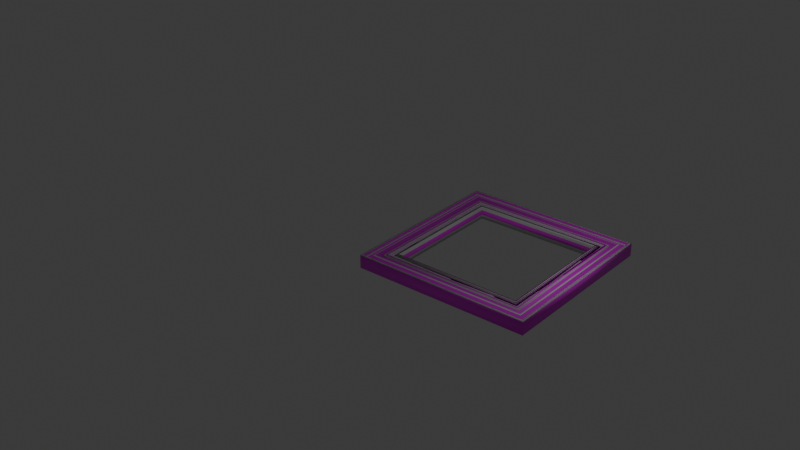 # Source: pic_frame2.blend  (saved by Blender 4.1.24; exported with 4.5.12 LTS)
import bpy
from mathutils import Matrix  # noqa: F401  (used for matrix-valued properties, if any)

bpy.ops.wm.read_factory_settings(use_empty=True)
scene = bpy.context.scene
scene.name = 'Scene'

# ---- collections
col_collection = bpy.data.collections.new('Collection'); scene.collection.children.link(col_collection)

# ---- images (referenced by path relative to the original .blend; pixels are not part of the script)
import os
ASSET_DIR = os.environ.get("B2B_ASSET_DIR", "")  # directory of the original .blend (textures are referenced by path, not embedded)
HERE = os.path.dirname(os.path.abspath(__file__))  # packed textures are extracted next to this script under _unpacked/

def load_image(name, relpath, width, height, colorspace="sRGB"):
    """Load a texture the original file referenced (path relative to the .blend, or extracted next to this script)."""
    p = next((c for c in (os.path.join(HERE, relpath), os.path.join(ASSET_DIR, relpath)) if relpath and os.path.exists(c)), "")
    if p:
        img = bpy.data.images.load(p, check_existing=True)
        img.name = name
    else:  # same state as the original file: an image datablock whose file is absent (Cycles renders it pink)
        img = bpy.data.images.new(name, width, height)
        img.source = "FILE"
        img.filepath = "//" + (relpath or name)
    img.colorspace_settings.name = colorspace
    return img
img_frame2_tex = load_image('frame2_tex', 'frame2_tex.png', 1024, 1024, 'sRGB')

# ---- materials (node trees are filled in below, after node groups)
mat_x = bpy.data.materials.new('マテリアル')
mat_x.use_transparent_shadow = False

# ---- material node trees
mat_x.use_nodes = True; mat_x.node_tree.nodes.clear()
_N = mat_x.node_tree.nodes; _L = mat_x.node_tree.links
n0 = _N.new('ShaderNodeBsdfPrincipled'); n0.name = 'プリンシプルBSDF'; n0.location = (10, 300)
n1 = _N.new('ShaderNodeOutputMaterial'); n1.name = 'マテリアル出力'; n1.location = (300, 300)
n2 = _N.new('ShaderNodeTexImage'); n2.name = '画像テクスチャ'; n2.location = (-397, 275)
n2.image = img_frame2_tex
_L.new(n0.outputs[0], n1.inputs[0])
_L.new(n2.outputs[0], n0.inputs[0])
n1.is_active_output = True

# ---- world
world_world = bpy.data.worlds.new('World'); scene.world = world_world
world_world.use_nodes = True; world_world.node_tree.nodes.clear()
_N = world_world.node_tree.nodes; _L = world_world.node_tree.links
n0 = _N.new('ShaderNodeOutputWorld'); n0.name = 'World Output'; n0.location = (300, 300)
n1 = _N.new('ShaderNodeBackground'); n1.name = 'Background'; n1.location = (10, 300)
n1.inputs[0].default_value = (0.05088, 0.05088, 0.05088, 1.0)
_L.new(n1.outputs[0], n0.inputs[0])
n0.is_active_output = True
world_world.color = (0.05088, 0.05088, 0.05088)
world_world.use_sun_shadow = False
world_world.sun_shadow_jitter_overblur = 0.0

# ---- lights
light_x = bpy.data.lights.new('ポイント', 'POINT')
light_x.transmission_factor = 0.0
light_x.shadow_maximum_resolution = 0.006
light_x.use_absolute_resolution = True

# ---- meshes
me_001 = bpy.data.meshes.new('円.001')
me_001.from_pydata([(-0.7891, 0.2914, 0.0), (-0.8903, 0.2914, 0.0), (-0.8903, 0.3873, 0.0), (-0.9985, 0.3873, 0.0), (-0.9985, -0.1751, 0.0), (0.5897, -0.1751, 0.0), (0.5632, 0.1215, 0.0), (-0.7474, 0.2914, 0.0), (-0.7474, 0.3262, 0.0), (-0.7891, 0.3262, 0.0), (-0.4262, 0.3664, 0.0), (-0.07875, 0.2988, 0.0), (-0.07875, 0.3527, 0.0), (-0.02894, 0.3527, 0.0), (-0.02894, 0.2988, 0.0), (0.05889, 0.3126, 0.0), (0.05889, 0.351, 0.0), (0.1083, 0.351, 0.0), (0.1083, 0.3054, 0.0), (0.4046, 0.3218, 0.0), (0.1841, 0.3229, 0.0), (0.1841, 0.2971, 0.0), (0.4046, 0.2971, 0.0), (0.4561, 0.3218, 0.0), (0.4561, 0.3632, 0.0), (0.512, 0.3632, 0.0), (0.512, 0.2872, 0.0)], [(1, 0), (2, 1), (3, 2), (4, 3), (5, 4), (6, 5), (26, 6), (8, 7), (9, 8), (0, 9), (7, 10), (10, 11), (11, 12), (12, 13), (13, 14), (14, 15), (15, 16), (16, 17), (17, 18), (22, 19), (18, 20), (20, 21), (21, 22), (19, 23), (23, 24), (24, 25), (25, 26)], [])
_uv = me_001.uv_layers.new(name='UVマップ')
_uv.uv.foreach_set('vector', [])
me_001.update()
me_001_1 = bpy.data.meshes.new('ベジエ円.001')
me_001_1.from_pydata([(0.8934, -0.8934, 0.1151), (0.8379, -0.8379, 0.1334), (0.7779, -0.7779, 0.1169), (0.7779, -0.7779, 0.1301), (0.7693, -0.7693, 0.1301), (0.7693, -0.7693, 0.1169), (0.7542, -0.7542, 0.1203), (0.7542, -0.7542, 0.1297), (0.7457, -0.7457, 0.1297), (0.7457, -0.7457, 0.1185), (0.7326, -0.7326, 0.1228), (0.7326, -0.7326, 0.1165), (0.6945, -0.6945, 0.1165), (0.6945, -0.6945, 0.1225), (0.6856, -0.6856, 0.1225), (0.6856, -0.6856, 0.1326), (0.676, -0.676, 0.1326), (0.676, -0.676, 0.1141), (0.6671, -0.6671, 0.07364), (0.6626, -0.6626, 0.001241), (0.9367, -0.9367, 0.001241), (0.9367, -0.9367, 0.1385), (0.918, -0.918, 0.1385), (0.918, -0.918, 0.1151), (0.9006, -0.9006, 0.1151), (0.9006, -0.9006, 0.1236), (0.8934, -0.8934, 0.1236), (-0.8934, -0.8934, 0.1151), (-0.8379, -0.8379, 0.1334), (-0.7779, -0.7779, 0.1169), (-0.7779, -0.7779, 0.1301), (-0.7693, -0.7693, 0.1301), (-0.7693, -0.7693, 0.1169), (-0.7542, -0.7542, 0.1203), (-0.7542, -0.7542, 0.1297), (-0.7457, -0.7457, 0.1297), (-0.7457, -0.7457, 0.1185), (-0.7326, -0.7326, 0.1228), (-0.7326, -0.7326, 0.1165), (-0.6945, -0.6945, 0.1165), (-0.6945, -0.6945, 0.1225), (-0.6856, -0.6856, 0.1225), (-0.6856, -0.6856, 0.1326), (-0.676, -0.676, 0.1326), (-0.676, -0.676, 0.1141), (-0.6671, -0.6671, 0.07364), (-0.6626, -0.6626, 0.001241), (-0.9367, -0.9367, 0.001241), (-0.9367, -0.9367, 0.1385), (-0.918, -0.918, 0.1385), (-0.918, -0.918, 0.1151), (-0.9006, -0.9006, 0.1151), (-0.9006, -0.9006, 0.1236), (-0.8934, -0.8934, 0.1236), (-0.8934, 0.8934, 0.1151), (-0.8379, 0.8379, 0.1334), (-0.7779, 0.7779, 0.1169), (-0.7779, 0.7779, 0.1301), (-0.7693, 0.7693, 0.1301), (-0.7693, 0.7693, 0.1169), (-0.7542, 0.7542, 0.1203), (-0.7542, 0.7542, 0.1297), (-0.7457, 0.7457, 0.1297), (-0.7457, 0.7457, 0.1185), (-0.7326, 0.7326, 0.1228), (-0.7326, 0.7326, 0.1165), (-0.6945, 0.6945, 0.1165), (-0.6945, 0.6945, 0.1225), (-0.6856, 0.6856, 0.1225), (-0.6856, 0.6856, 0.1326), (-0.676, 0.676, 0.1326), (-0.676, 0.676, 0.1141), (-0.6671, 0.6671, 0.07364), (-0.6626, 0.6626, 0.001241), (-0.9367, 0.9367, 0.001241), (-0.9367, 0.9367, 0.1385), (-0.918, 0.918, 0.1385), (-0.918, 0.918, 0.1151), (-0.9006, 0.9006, 0.1151), (-0.9006, 0.9006, 0.1236), (-0.8934, 0.8934, 0.1236), (0.8934, 0.8934, 0.1151), (0.8379, 0.8379, 0.1334), (0.7779, 0.7779, 0.1169), (0.7779, 0.7779, 0.1301), (0.7693, 0.7693, 0.1301), (0.7693, 0.7693, 0.1169), (0.7542, 0.7542, 0.1203), (0.7542, 0.7542, 0.1297), (0.7457, 0.7457, 0.1297), (0.7457, 0.7457, 0.1185), (0.7326, 0.7326, 0.1228), (0.7326, 0.7326, 0.1165), (0.6945, 0.6945, 0.1165), (0.6945, 0.6945, 0.1225), (0.6856, 0.6856, 0.1225), (0.6856, 0.6856, 0.1326), (0.676, 0.676, 0.1326), (0.676, 0.676, 0.1141), (0.6671, 0.6671, 0.07364), (0.6626, 0.6626, 0.001241), (0.9367, 0.9367, 0.001241), (0.9367, 0.9367, 0.1385), (0.918, 0.918, 0.1385), (0.918, 0.918, 0.1151), (0.9006, 0.9006, 0.1151), (0.9006, 0.9006, 0.1236), (0.8934, 0.8934, 0.1236)], [], [(0, 27, 53, 26), (1, 28, 27, 0), (2, 29, 28, 1), (3, 30, 29, 2), (4, 31, 30, 3), (5, 32, 31, 4), (6, 33, 32, 5), (7, 34, 33, 6), (8, 35, 34, 7), (9, 36, 35, 8), (10, 37, 36, 9), (11, 38, 37, 10), (12, 39, 38, 11), (13, 40, 39, 12), (14, 41, 40, 13), (15, 42, 41, 14), (16, 43, 42, 15), (17, 44, 43, 16), (18, 45, 44, 17), (19, 46, 45, 18), (20, 47, 46, 19), (21, 48, 47, 20), (22, 49, 48, 21), (23, 50, 49, 22), (24, 51, 50, 23), (25, 52, 51, 24), (26, 53, 52, 25), (27, 54, 80, 53), (28, 55, 54, 27), (29, 56, 55, 28), (30, 57, 56, 29), (31, 58, 57, 30), (32, 59, 58, 31), (33, 60, 59, 32), (34, 61, 60, 33), (35, 62, 61, 34), (36, 63, 62, 35), (37, 64, 63, 36), (38, 65, 64, 37), (39, 66, 65, 38), (40, 67, 66, 39), (41, 68, 67, 40), (42, 69, 68, 41), (43, 70, 69, 42), (44, 71, 70, 43), (45, 72, 71, 44), (46, 73, 72, 45), (47, 74, 73, 46), (48, 75, 74, 47), (49, 76, 75, 48), (50, 77, 76, 49), (51, 78, 77, 50), (52, 79, 78, 51), (53, 80, 79, 52), (54, 81, 107, 80), (55, 82, 81, 54), (56, 83, 82, 55), (57, 84, 83, 56), (58, 85, 84, 57), (59, 86, 85, 58), (60, 87, 86, 59), (61, 88, 87, 60), (62, 89, 88, 61), (63, 90, 89, 62), (64, 91, 90, 63), (65, 92, 91, 64), (66, 93, 92, 65), (67, 94, 93, 66), (68, 95, 94, 67), (69, 96, 95, 68), (70, 97, 96, 69), (71, 98, 97, 70), (72, 99, 98, 71), (73, 100, 99, 72), (74, 101, 100, 73), (75, 102, 101, 74), (76, 103, 102, 75), (77, 104, 103, 76), (78, 105, 104, 77), (79, 106, 105, 78), (80, 107, 106, 79), (81, 0, 26, 107), (82, 1, 0, 81), (83, 2, 1, 82), (84, 3, 2, 83), (85, 4, 3, 84), (86, 5, 4, 85), (87, 6, 5, 86), (88, 7, 6, 87), (89, 8, 7, 88), (90, 9, 8, 89), (91, 10, 9, 90), (92, 11, 10, 91), (93, 12, 11, 92), (94, 13, 12, 93), (95, 14, 13, 94), (96, 15, 14, 95), (97, 16, 15, 96), (98, 17, 16, 97), (99, 18, 17, 98), (100, 19, 18, 99), (101, 20, 19, 100), (102, 21, 20, 101), (103, 22, 21, 102), (104, 23, 22, 103), (105, 24, 23, 104), (106, 25, 24, 105), (107, 26, 25, 106)])
me_001_1.polygons.foreach_set('use_smooth', [True] * 108)
_uv = me_001_1.uv_layers.new(name='UVマップ')
_uv.uv.foreach_set('vector', [0.3236, 0.05525, 0.3236, 0.5891, 0.3211, 0.5891, 0.3211, 0.05525, 0.8574, 0.253, 0.8574, 0.6646, 0.843, 0.6782, 0.843, 0.2394, 0.8727, 0.2678, 0.8727, 0.6499, 0.8574, 0.6646, 0.8574, 0.253, 0.08093, 0.5681, 0.08093, 0.1032, 0.08487, 0.1032, 0.08487, 0.5681, 0.07836, 0.5655, 0.07836, 0.1057, 0.08093, 0.1032, 0.08093, 0.5681, 0.07442, 0.5655, 0.07442, 0.1057, 0.07836, 0.1057, 0.07836, 0.5655, 0.06978, 0.561, 0.06978, 0.1103, 0.07442, 0.1057, 0.07442, 0.5655, 0.06698, 0.561, 0.06698, 0.1103, 0.06978, 0.1103, 0.06978, 0.561, 0.06443, 0.5584, 0.06443, 0.1128, 0.06698, 0.1103, 0.06698, 0.561, 0.0611, 0.5584, 0.0611, 0.1128, 0.06443, 0.1128, 0.06443, 0.5584, 0.05699, 0.5545, 0.05699, 0.1167, 0.0611, 0.1128, 0.0611, 0.5584, 0.0551, 0.5545, 0.0551, 0.1167, 0.05699, 0.1167, 0.05699, 0.5545, 0.9117, 0.2224, 0.9117, 0.7303, 0.8978, 0.7442, 0.8978, 0.2085, 0.4047, 0.9414, 0.4047, 0.7258, 0.4056, 0.7258, 0.4056, 0.9414, 0.4033, 0.9401, 0.4033, 0.7272, 0.4047, 0.7258, 0.4047, 0.9414, 0.4018, 0.9401, 0.4018, 0.7272, 0.4033, 0.7272, 0.4033, 0.9401, 0.4003, 0.9386, 0.4003, 0.7287, 0.4018, 0.7272, 0.4018, 0.9401, 0.3974, 0.9386, 0.3974, 0.7287, 0.4003, 0.7287, 0.4003, 0.9386, 0.391, 0.9372, 0.391, 0.73, 0.3974, 0.7287, 0.3974, 0.9386, 0.3797, 0.9365, 0.3797, 0.7307, 0.391, 0.73, 0.391, 0.9372, 0.3371, 0.979, 0.3371, 0.6882, 0.3797, 0.7307, 0.3797, 0.9365, 0.3158, 0.979, 0.3158, 0.6882, 0.3371, 0.6882, 0.3371, 0.979, 0.3129, 0.9761, 0.3129, 0.6911, 0.3158, 0.6882, 0.3158, 0.979, 0.3093, 0.9761, 0.3093, 0.6911, 0.3129, 0.6911, 0.3129, 0.9761, 0.7004, 0.06402, 0.7004, 0.8297, 0.693, 0.8371, 0.693, 0.05659, 0.3189, 0.0531, 0.3189, 0.5913, 0.3164, 0.5913, 0.3164, 0.0531, 0.3211, 0.05525, 0.3211, 0.5891, 0.3189, 0.5913, 0.3189, 0.0531, 0.3158, 0.05525, 0.3158, 0.5891, 0.3132, 0.5891, 0.3132, 0.05525, 0.7981, 0.6646, 0.7981, 0.253, 0.8124, 0.2394, 0.8124, 0.6782, 0.7828, 0.6499, 0.7828, 0.2678, 0.7981, 0.253, 0.7981, 0.6646, 0.19, 0.1025, 0.19, 0.5674, 0.1861, 0.5674, 0.1861, 0.1025, 0.1926, 0.1051, 0.1926, 0.5649, 0.19, 0.5674, 0.19, 0.1025, 0.1965, 0.1051, 0.1965, 0.5649, 0.1926, 0.5649, 0.1926, 0.1051, 0.2011, 0.1096, 0.2011, 0.5603, 0.1965, 0.5649, 0.1965, 0.1051, 0.2039, 0.1096, 0.2039, 0.5603, 0.2011, 0.5603, 0.2011, 0.1096, 0.2065, 0.1122, 0.2065, 0.5578, 0.2039, 0.5603, 0.2039, 0.1096, 0.2098, 0.1122, 0.2098, 0.5578, 0.2065, 0.5578, 0.2065, 0.1122, 0.2139, 0.1161, 0.2139, 0.5539, 0.2098, 0.5578, 0.2098, 0.1122, 0.2158, 0.1161, 0.2158, 0.5539, 0.2139, 0.5539, 0.2139, 0.1161, 0.9125, 0.7303, 0.9125, 0.2224, 0.9264, 0.2085, 0.9264, 0.7442, 0.2114, 0.9414, 0.2114, 0.7258, 0.2123, 0.7258, 0.2123, 0.9414, 0.21, 0.9401, 0.21, 0.7272, 0.2114, 0.7258, 0.2114, 0.9414, 0.2084, 0.9401, 0.2084, 0.7272, 0.21, 0.7272, 0.21, 0.9401, 0.2069, 0.9386, 0.2069, 0.7287, 0.2084, 0.7272, 0.2084, 0.9401, 0.204, 0.9386, 0.204, 0.7287, 0.2069, 0.7287, 0.2069, 0.9386, 0.1976, 0.9372, 0.1976, 0.73, 0.204, 0.7287, 0.204, 0.9386, 0.1863, 0.9365, 0.1863, 0.7307, 0.1976, 0.73, 0.1976, 0.9372, 0.1438, 0.979, 0.1438, 0.6882, 0.1863, 0.7307, 0.1863, 0.9365, 0.1225, 0.979, 0.1225, 0.6882, 0.1438, 0.6882, 0.1438, 0.979, 0.1196, 0.9761, 0.1196, 0.6911, 0.1225, 0.6882, 0.1225, 0.979, 0.1159, 0.9761, 0.1159, 0.6911, 0.1196, 0.6911, 0.1196, 0.9761, 0.7087, 0.06402, 0.7087, 0.8297, 0.7013, 0.8371, 0.7013, 0.05659, 0.3111, 0.0531, 0.3111, 0.5913, 0.3085, 0.5913, 0.3085, 0.0531, 0.3132, 0.05525, 0.3132, 0.5891, 0.3111, 0.5913, 0.3111, 0.0531, 0.3242, 0.5891, 0.3242, 0.05525, 0.3268, 0.05525, 0.3268, 0.5891, 0.768, 0.6646, 0.768, 0.253, 0.7823, 0.2394, 0.7823, 0.6782, 0.7527, 0.6499, 0.7527, 0.2678, 0.768, 0.253, 0.768, 0.6646, 0.1631, 0.5687, 0.1631, 0.1038, 0.167, 0.1038, 0.167, 0.5687, 0.1605, 0.5662, 0.1605, 0.1064, 0.1631, 0.1038, 0.1631, 0.5687, 0.1566, 0.5662, 0.1566, 0.1064, 0.1605, 0.1064, 0.1605, 0.5662, 0.1519, 0.5616, 0.1519, 0.1109, 0.1566, 0.1064, 0.1566, 0.5662, 0.1491, 0.5616, 0.1491, 0.1109, 0.1519, 0.1109, 0.1519, 0.5616, 0.1466, 0.5591, 0.1466, 0.1135, 0.1491, 0.1109, 0.1491, 0.5616, 0.1432, 0.5591, 0.1432, 0.1135, 0.1466, 0.1135, 0.1466, 0.5591, 0.1391, 0.5552, 0.1391, 0.1174, 0.1432, 0.1135, 0.1432, 0.5591, 0.1372, 0.5552, 0.1372, 0.1174, 0.1391, 0.1174, 0.1391, 0.5552, 0.9271, 0.7303, 0.9271, 0.2224, 0.9411, 0.2085, 0.9411, 0.7442, 0.02019, 0.7258, 0.02019, 0.9414, 0.01926, 0.9414, 0.01926, 0.7258, 0.02157, 0.7272, 0.02157, 0.9401, 0.02019, 0.9414, 0.02019, 0.7258, 0.02315, 0.7272, 0.02315, 0.9401, 0.02157, 0.9401, 0.02157, 0.7272, 0.02464, 0.7287, 0.02464, 0.9386, 0.02315, 0.9401, 0.02315, 0.7272, 0.02753, 0.7287, 0.02753, 0.9386, 0.02464, 0.9386, 0.02464, 0.7287, 0.03395, 0.73, 0.03395, 0.9372, 0.02753, 0.9386, 0.02753, 0.7287, 0.04522, 0.7307, 0.04522, 0.9365, 0.03395, 0.9372, 0.03395, 0.73, 0.08777, 0.6882, 0.08777, 0.979, 0.04522, 0.9365, 0.04522, 0.7307, 0.1091, 0.6882, 0.1091, 0.979, 0.08777, 0.979, 0.08777, 0.6882, 0.112, 0.6911, 0.112, 0.9761, 0.1091, 0.979, 0.1091, 0.6882, 0.1156, 0.6911, 0.1156, 0.9761, 0.112, 0.9761, 0.112, 0.6911, 0.7253, 0.06402, 0.7253, 0.8297, 0.7179, 0.8371, 0.7179, 0.05659, 0.3289, 0.5913, 0.3289, 0.0531, 0.3315, 0.0531, 0.3315, 0.5913, 0.3268, 0.5891, 0.3268, 0.05525, 0.3289, 0.0531, 0.3289, 0.5913, 0.3393, 0.05525, 0.3393, 0.5891, 0.3368, 0.5891, 0.3368, 0.05525, 0.8273, 0.253, 0.8273, 0.6646, 0.8129, 0.6782, 0.8129, 0.2394, 0.8425, 0.2678, 0.8425, 0.6499, 0.8273, 0.6646, 0.8273, 0.253, 0.08941, 0.1032, 0.08941, 0.5681, 0.08548, 0.5681, 0.08548, 0.1032, 0.09198, 0.1057, 0.09198, 0.5655, 0.08941, 0.5681, 0.08941, 0.1032, 0.09592, 0.1057, 0.09592, 0.5655, 0.09198, 0.5655, 0.09198, 0.1057, 0.1006, 0.1103, 0.1006, 0.561, 0.09592, 0.5655, 0.09592, 0.1057, 0.1034, 0.1103, 0.1034, 0.561, 0.1006, 0.561, 0.1006, 0.1103, 0.1059, 0.1128, 0.1059, 0.5584, 0.1034, 0.561, 0.1034, 0.1103, 0.1092, 0.1128, 0.1092, 0.5584, 0.1059, 0.5584, 0.1059, 0.1128, 0.1134, 0.1167, 0.1134, 0.5545, 0.1092, 0.5584, 0.1092, 0.1128, 0.1152, 0.1167, 0.1152, 0.5545, 0.1134, 0.5545, 0.1134, 0.1167, 0.9557, 0.2224, 0.9557, 0.7303, 0.9418, 0.7442, 0.9418, 0.2085, 0.2135, 0.7258, 0.2135, 0.9414, 0.2126, 0.9414, 0.2126, 0.7258, 0.2149, 0.7272, 0.2149, 0.9401, 0.2135, 0.9414, 0.2135, 0.7258, 0.2165, 0.7272, 0.2165, 0.9401, 0.2149, 0.9401, 0.2149, 0.7272, 0.218, 0.7287, 0.218, 0.9386, 0.2165, 0.9401, 0.2165, 0.7272, 0.2209, 0.7287, 0.2209, 0.9386, 0.218, 0.9386, 0.218, 0.7287, 0.2273, 0.73, 0.2273, 0.9372, 0.2209, 0.9386, 0.2209, 0.7287, 0.2386, 0.7307, 0.2386, 0.9365, 0.2273, 0.9372, 0.2273, 0.73, 0.2811, 0.6882, 0.2811, 0.979, 0.2386, 0.9365, 0.2386, 0.7307, 0.3024, 0.6882, 0.3024, 0.979, 0.2811, 0.979, 0.2811, 0.6882, 0.3053, 0.6911, 0.3053, 0.9761, 0.3024, 0.979, 0.3024, 0.6882, 0.309, 0.6911, 0.309, 0.9761, 0.3053, 0.9761, 0.3053, 0.6911, 0.717, 0.06402, 0.717, 0.8297, 0.7096, 0.8371, 0.7096, 0.05659, 0.3346, 0.0531, 0.3346, 0.5913, 0.3321, 0.5913, 0.3321, 0.0531, 0.3368, 0.05525, 0.3368, 0.5891, 0.3346, 0.5913, 0.3346, 0.0531])
me_001_1.materials.append(mat_x)
me_001_1.auto_texspace = False
me_001_1.update()

# ---- curves / text
cu_x = bpy.data.curves.new('円', 'CURVE')
cu_x.dimensions = '3D'
_sp = cu_x.splines.new('POLY'); _sp.points.add(26)
_sp.points.foreach_set('co', [-0.2634, 0.1151, 0.0, 0.0, -0.185, 0.1334, 0.0, 0.0, -0.1002, 0.1169, 0.0, 0.0, -0.1002, 0.1301, 0.0, 0.0, -0.08802, 0.1301, 0.0, 0.0, -0.08802, 0.1169, 0.0, 0.0, -0.06658, 0.1203, 0.0, 0.0, -0.06658, 0.1297, 0.0, 0.0, -0.05453, 0.1297, 0.0, 0.0, -0.05453, 0.1185, 0.0, 0.0, -0.03602, 0.1228, 0.0, 0.0, -0.03602, 0.1165, 0.0, 0.0, 0.01781, 0.1165, 0.0, 0.0, 0.01781, 0.1225, 0.0, 0.0, 0.03038, 0.1225, 0.0, 0.0, 0.03038, 0.1326, 0.0, 0.0, 0.04403, 0.1326, 0.0, 0.0, 0.04403, 0.1141, 0.0, 0.0, 0.05653, 0.07364, 0.0, 0.0, 0.06298, 0.001241, 0.0, 0.0, -0.3247, 0.001241, 0.0, 0.0, -0.3247, 0.1385, 0.0, 0.0, -0.2983, 0.1385, 0.0, 0.0, -0.2983, 0.1151, 0.0, 0.0, -0.2736, 0.1151, 0.0, 0.0, -0.2736, 0.1236, 0.0, 0.0, -0.2634, 0.1236, 0.0, 0.0])
_sp.order_v = 0
_sp.resolution_v = 0
_sp.use_cyclic_u = True
_sp.use_endpoint_u = True
_sp.use_smooth = False
cu_x.bevel_mode = 'OBJECT'
cu_x.fill_mode = 'FULL'
cu_002 = bpy.data.curves.new('ベジエ円.002', 'CURVE')
cu_002.dimensions = '3D'
_sp = cu_002.splines.new('BEZIER'); _sp.bezier_points.add(3)
_sp.bezier_points.foreach_set('co', [-0.7071, -0.7071, 0.0, -0.7071, 0.7071, 0.0, 0.7071, 0.7071, 0.0, 0.7071, -0.7071, 0.0])
_sp.bezier_points.foreach_set('handle_left', [-0.2357, -0.7071, 0.0, -0.7071, 0.2357, 0.0, 0.2357, 0.7071, 0.0, 0.7071, -0.2357, 0.0])
_sp.bezier_points.foreach_set('handle_right', [-0.7071, -0.2357, 0.0, -0.2357, 0.7071, 0.0, 0.7071, 0.2357, 0.0, 0.2357, -0.7071, 0.0])
for _p, _l, _r in zip(_sp.bezier_points, ['VECTOR', 'VECTOR', 'VECTOR', 'VECTOR'], ['VECTOR', 'VECTOR', 'VECTOR', 'VECTOR']): _p.handle_left_type = _l; _p.handle_right_type = _r
_sp.order_u = 0
_sp.order_v = 0
_sp.use_cyclic_u = True
cu_002.use_path = True
cu_002.bevel_mode = 'OBJECT'
cu_002.fill_mode = 'FULL'

# ---- objects
ob_x = bpy.data.objects.new('円', cu_x)
ob_001 = bpy.data.objects.new('円.001', me_001)
ob_x_1 = bpy.data.objects.new('ベジエ円', me_001_1)
ob_001_1 = bpy.data.objects.new('ベジエ円.001', cu_002)
ob_x_2 = bpy.data.objects.new('ポイント', light_x)

# ---- transforms, parenting, visibility, modifiers, constraints
ob_x.location = (-2.829, 0.0, 0.0)
ob_001.location = (0.0, 0.0, 0.0)
ob_x_1.location = (0.0, 0.0, 0.0)
ob_001_1.location = (0.0, 0.0, 0.0)
ob_x_2.location = (0.9202, 0.0, 1.287)
cu_002.bevel_object = ob_x

# ---- collection membership
col_collection.objects.link(ob_x)
col_collection.objects.link(ob_001)
col_collection.objects.link(ob_x_1)
col_collection.objects.link(ob_001_1)
col_collection.objects.link(ob_x_2)

# ---- scene / render settings (as saved in the file)
scene.frame_start = 1; scene.frame_end = 250; scene.frame_set(1)
scene.render.engine = 'BLENDER_EEVEE_NEXT'
scene.cycles.sampling_pattern = 'TABULATED_SOBOL'
scene.eevee.ray_tracing_options.trace_max_roughness = 0.0
bpy.context.view_layer.update()

# ---- added for rendering (the .blend has no active camera): camera
cam_auto = bpy.data.cameras.new('AutoCamera')
cam_auto.lens = 50.0
cam_auto.sensor_width = 36.0
cam_auto.clip_end = 1000.0
ob_auto_camera = bpy.data.objects.new('AutoCamera', cam_auto)
scene.collection.objects.link(ob_auto_camera)
ob_auto_camera.location = (5.31932, -7.85092, 5.23394)
ob_auto_camera.rotation_euler = (1.09748, -7.21219e-08, 0.694738)
scene.camera = ob_auto_camera
bpy.context.view_layer.update()
